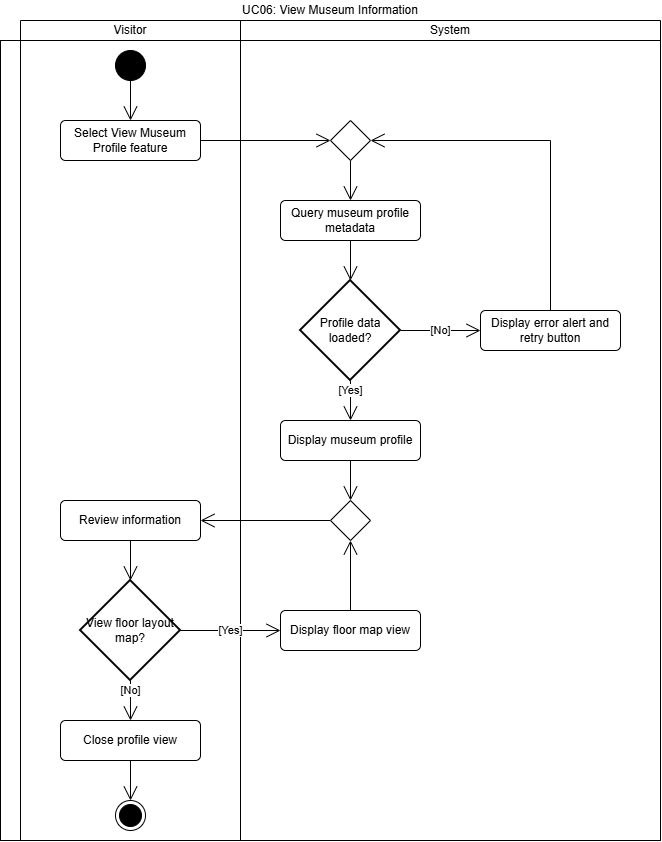

The diagram above was exported from draw.io. Its source (the exported page's mxGraphModel, read from the mxfile embedded in the PNG):
<mxGraphModel dx="1348" dy="884" grid="1" gridSize="10" guides="1" tooltips="1" connect="1" arrows="1" fold="1" page="1" pageScale="1" pageWidth="827" pageHeight="1169" math="0" shadow="0">
  <root>
    <mxCell id="q4qcb8hBWCHV4OOS95SE-0" />
    <mxCell id="q4qcb8hBWCHV4OOS95SE-1" parent="q4qcb8hBWCHV4OOS95SE-0" />
    <mxCell id="q4qcb8hBWCHV4OOS95SE-5" parent="q4qcb8hBWCHV4OOS95SE-1" style="shape=table;html=1;whiteSpace=wrap;startSize=20;container=1;collapsible=0;childLayout=tableLayout;fillColor=none;swimlaneFillColor=#ffffff;strokeColor=none;" value="UC06: View Museum Information" vertex="1">
      <mxGeometry height="840" width="660" as="geometry" />
    </mxCell>
    <mxCell id="q4qcb8hBWCHV4OOS95SE-6" parent="q4qcb8hBWCHV4OOS95SE-5" style="shape=partialRectangle;html=1;whiteSpace=wrap;collapsible=0;dropTarget=0;pointerEvents=0;fillColor=none;top=0;left=0;bottom=0;right=0;points=[[0,0.5],[1,0.5]];portConstraint=eastwest;strokeColor=none;" value="" vertex="1">
      <mxGeometry height="20" width="660" y="20" as="geometry" />
    </mxCell>
    <mxCell id="q4qcb8hBWCHV4OOS95SE-7" parent="q4qcb8hBWCHV4OOS95SE-6" style="shape=partialRectangle;html=1;whiteSpace=wrap;connectable=0;fillColor=none;top=1;left=1;bottom=1;right=1;overflow=hidden;strokeColor=none;" value="" vertex="1">
      <mxGeometry height="20" width="20" as="geometry">
        <mxRectangle height="20" width="20" as="alternateBounds" />
      </mxGeometry>
    </mxCell>
    <mxCell id="q4qcb8hBWCHV4OOS95SE-8" parent="q4qcb8hBWCHV4OOS95SE-6" style="shape=partialRectangle;html=1;whiteSpace=wrap;connectable=0;fillColor=none;top=1;left=1;bottom=1;right=1;overflow=hidden;" value="Visitor" vertex="1">
      <mxGeometry height="20" width="220" x="20" as="geometry">
        <mxRectangle height="20" width="220" as="alternateBounds" />
      </mxGeometry>
    </mxCell>
    <mxCell id="q4qcb8hBWCHV4OOS95SE-9" parent="q4qcb8hBWCHV4OOS95SE-6" style="shape=partialRectangle;html=1;whiteSpace=wrap;connectable=0;fillColor=none;top=1;left=1;bottom=1;right=1;overflow=hidden;" value="System" vertex="1">
      <mxGeometry height="20" width="420" x="240" as="geometry">
        <mxRectangle height="20" width="420" as="alternateBounds" />
      </mxGeometry>
    </mxCell>
    <mxCell id="q4qcb8hBWCHV4OOS95SE-10" parent="q4qcb8hBWCHV4OOS95SE-5" style="shape=partialRectangle;html=1;whiteSpace=wrap;collapsible=0;dropTarget=0;pointerEvents=0;fillColor=none;top=1;left=1;bottom=1;right=1;points=[[0,0.5],[1,0.5]];portConstraint=eastwest;" value="" vertex="1">
      <mxGeometry height="800" width="660" y="40" as="geometry" />
    </mxCell>
    <mxCell id="q4qcb8hBWCHV4OOS95SE-11" parent="q4qcb8hBWCHV4OOS95SE-10" style="shape=partialRectangle;html=1;whiteSpace=wrap;connectable=0;fillColor=none;top=1;left=1;bottom=1;right=1;overflow=hidden;horizontal=0;" value="" vertex="1">
      <mxGeometry height="800" width="20" as="geometry">
        <mxRectangle height="800" width="20" as="alternateBounds" />
      </mxGeometry>
    </mxCell>
    <mxCell id="q4qcb8hBWCHV4OOS95SE-12" parent="q4qcb8hBWCHV4OOS95SE-10" style="shape=partialRectangle;html=1;whiteSpace=wrap;connectable=0;fillColor=none;top=1;left=1;bottom=1;right=1;overflow=hidden;" value="" vertex="1">
      <mxGeometry height="800" width="220" x="20" as="geometry">
        <mxRectangle height="800" width="220" as="alternateBounds" />
      </mxGeometry>
    </mxCell>
    <mxCell id="q4qcb8hBWCHV4OOS95SE-13" parent="q4qcb8hBWCHV4OOS95SE-10" style="shape=partialRectangle;html=1;whiteSpace=wrap;connectable=0;fillColor=none;top=1;left=1;bottom=1;right=1;overflow=hidden;" value="" vertex="1">
      <mxGeometry height="800" width="420" x="240" as="geometry">
        <mxRectangle height="800" width="420" as="alternateBounds" />
      </mxGeometry>
    </mxCell>
    <mxCell id="q4qcb8hBWCHV4OOS95SE-14" edge="1" parent="q4qcb8hBWCHV4OOS95SE-1" source="q4qcb8hBWCHV4OOS95SE-15" style="edgeStyle=orthogonalEdgeStyle;shape=connector;rounded=0;libavoidRouting=1;orthogonalLoop=1;jettySize=auto;html=1;strokeColor=default;align=center;verticalAlign=middle;fontFamily=Helvetica;fontSize=11;fontColor=default;labelBackgroundColor=default;defaultLabelBackgroundColor=page;elbow=horizontal;endArrow=open;endSize=12;" target="q4qcb8hBWCHV4OOS95SE-18">
      <mxGeometry relative="1" as="geometry" />
    </mxCell>
    <mxCell id="q4qcb8hBWCHV4OOS95SE-15" parent="q4qcb8hBWCHV4OOS95SE-1" style="ellipse;fillColor=strokeColor;html=1;" value="" vertex="1">
      <mxGeometry height="30" width="30" x="115" y="50" as="geometry" />
    </mxCell>
    <mxCell id="q4qcb8hBWCHV4OOS95SE-16" parent="q4qcb8hBWCHV4OOS95SE-1" style="ellipse;html=1;shape=endState;fillColor=strokeColor;" value="" vertex="1">
      <mxGeometry height="30" width="30" x="115" y="800" as="geometry" />
    </mxCell>
    <mxCell id="q4qcb8hBWCHV4OOS95SE-17" edge="1" parent="q4qcb8hBWCHV4OOS95SE-1" source="q4qcb8hBWCHV4OOS95SE-18" style="edgeStyle=orthogonalEdgeStyle;shape=connector;rounded=0;libavoidRouting=1;orthogonalLoop=1;jettySize=auto;html=1;strokeColor=default;align=center;verticalAlign=middle;fontFamily=Helvetica;fontSize=11;fontColor=default;labelBackgroundColor=default;defaultLabelBackgroundColor=page;elbow=horizontal;endArrow=open;endSize=12;" target="q4qcb8hBWCHV4OOS95SE-33">
      <mxGeometry relative="1" as="geometry">
        <Array as="points" />
        <mxPoint x="210" y="140" as="sourcePoint" />
      </mxGeometry>
    </mxCell>
    <mxCell id="q4qcb8hBWCHV4OOS95SE-18" parent="q4qcb8hBWCHV4OOS95SE-1" style="html=1;align=center;verticalAlign=middle;rounded=1;absoluteArcSize=1;arcSize=10;dashed=0;whiteSpace=wrap;" value="Select View Museum Profile feature" vertex="1">
      <mxGeometry height="40" width="140" x="60" y="120" as="geometry" />
    </mxCell>
    <mxCell id="q4qcb8hBWCHV4OOS95SE-19" edge="1" parent="q4qcb8hBWCHV4OOS95SE-1" source="q4qcb8hBWCHV4OOS95SE-20" style="edgeStyle=orthogonalEdgeStyle;shape=connector;rounded=0;libavoidRouting=1;orthogonalLoop=1;jettySize=auto;html=1;strokeColor=default;align=center;verticalAlign=middle;fontFamily=Helvetica;fontSize=11;fontColor=default;labelBackgroundColor=default;defaultLabelBackgroundColor=page;elbow=horizontal;endArrow=open;endSize=12;entryX=0.5;entryY=0;entryDx=0;entryDy=0;entryPerimeter=0;" target="q4qcb8hBWCHV4OOS95SE-29">
      <mxGeometry relative="1" x="-0.375" as="geometry" />
    </mxCell>
    <mxCell id="q4qcb8hBWCHV4OOS95SE-20" parent="q4qcb8hBWCHV4OOS95SE-1" style="html=1;align=center;verticalAlign=middle;rounded=1;absoluteArcSize=1;arcSize=10;dashed=0;whiteSpace=wrap;" value="Query museum profile metadata" vertex="1">
      <mxGeometry height="40" width="140" x="280" y="200" as="geometry" />
    </mxCell>
    <mxCell id="q4qcb8hBWCHV4OOS95SE-21" edge="1" parent="q4qcb8hBWCHV4OOS95SE-1" source="q4qcb8hBWCHV4OOS95SE-22" style="edgeStyle=orthogonalEdgeStyle;shape=connector;rounded=0;libavoidRouting=1;orthogonalLoop=1;jettySize=auto;html=1;strokeColor=default;align=center;verticalAlign=middle;fontFamily=Helvetica;fontSize=11;fontColor=default;labelBackgroundColor=default;defaultLabelBackgroundColor=page;elbow=horizontal;endArrow=open;endSize=12;" target="GTJF0YHgz74HPMk98n_D-0">
      <mxGeometry relative="1" as="geometry">
        <Array as="points" />
        <mxPoint x="210" y="480" as="sourcePoint" />
      </mxGeometry>
    </mxCell>
    <mxCell id="q4qcb8hBWCHV4OOS95SE-22" parent="q4qcb8hBWCHV4OOS95SE-1" style="html=1;align=center;verticalAlign=middle;rounded=1;absoluteArcSize=1;arcSize=10;dashed=0;whiteSpace=wrap;" value="Display museum profile" vertex="1">
      <mxGeometry height="40" width="140" x="280" y="420" as="geometry" />
    </mxCell>
    <mxCell id="q4qcb8hBWCHV4OOS95SE-23" edge="1" parent="q4qcb8hBWCHV4OOS95SE-1" source="q4qcb8hBWCHV4OOS95SE-24" style="edgeStyle=orthogonalEdgeStyle;shape=connector;rounded=0;libavoidRouting=1;orthogonalLoop=1;jettySize=auto;html=1;strokeColor=default;align=center;verticalAlign=middle;fontFamily=Helvetica;fontSize=11;fontColor=default;labelBackgroundColor=default;defaultLabelBackgroundColor=page;elbow=horizontal;endArrow=open;endSize=12;" target="q4qcb8hBWCHV4OOS95SE-36">
      <mxGeometry relative="1" as="geometry" />
    </mxCell>
    <mxCell id="q4qcb8hBWCHV4OOS95SE-24" parent="q4qcb8hBWCHV4OOS95SE-1" style="html=1;align=center;verticalAlign=middle;rounded=1;absoluteArcSize=1;arcSize=10;dashed=0;whiteSpace=wrap;" value="Review information" vertex="1">
      <mxGeometry height="40" width="140" x="60" y="500" as="geometry" />
    </mxCell>
    <mxCell id="q4qcb8hBWCHV4OOS95SE-25" edge="1" parent="q4qcb8hBWCHV4OOS95SE-1" source="q4qcb8hBWCHV4OOS95SE-26" style="edgeStyle=orthogonalEdgeStyle;shape=connector;rounded=0;libavoidRouting=1;orthogonalLoop=1;jettySize=auto;html=1;strokeColor=default;align=center;verticalAlign=middle;fontFamily=Helvetica;fontSize=11;fontColor=default;labelBackgroundColor=default;defaultLabelBackgroundColor=page;elbow=horizontal;endArrow=open;endSize=12;" target="q4qcb8hBWCHV4OOS95SE-16">
      <mxGeometry relative="1" as="geometry" />
    </mxCell>
    <mxCell id="q4qcb8hBWCHV4OOS95SE-26" parent="q4qcb8hBWCHV4OOS95SE-1" style="html=1;align=center;verticalAlign=middle;rounded=1;absoluteArcSize=1;arcSize=10;dashed=0;whiteSpace=wrap;" value="Close profile view" vertex="1">
      <mxGeometry height="40" width="140" x="60" y="720" as="geometry" />
    </mxCell>
    <mxCell id="q4qcb8hBWCHV4OOS95SE-27" edge="1" parent="q4qcb8hBWCHV4OOS95SE-1" source="q4qcb8hBWCHV4OOS95SE-29" style="edgeStyle=orthogonalEdgeStyle;shape=connector;rounded=0;libavoidRouting=1;orthogonalLoop=1;jettySize=auto;html=1;strokeColor=default;align=center;verticalAlign=middle;fontFamily=Helvetica;fontSize=11;fontColor=default;labelBackgroundColor=default;defaultLabelBackgroundColor=page;elbow=horizontal;endArrow=open;endSize=12;" target="q4qcb8hBWCHV4OOS95SE-31" value="[No]">
      <mxGeometry relative="1" as="geometry" />
    </mxCell>
    <mxCell id="q4qcb8hBWCHV4OOS95SE-28" edge="1" parent="q4qcb8hBWCHV4OOS95SE-1" source="q4qcb8hBWCHV4OOS95SE-29" style="edgeStyle=orthogonalEdgeStyle;shape=connector;rounded=0;libavoidRouting=1;orthogonalLoop=1;jettySize=auto;html=1;strokeColor=default;align=center;verticalAlign=middle;fontFamily=Helvetica;fontSize=11;fontColor=default;labelBackgroundColor=default;defaultLabelBackgroundColor=page;elbow=horizontal;endArrow=open;endSize=12;" target="q4qcb8hBWCHV4OOS95SE-22" value="[Yes]">
      <mxGeometry relative="1" as="geometry" />
    </mxCell>
    <mxCell id="q4qcb8hBWCHV4OOS95SE-29" parent="q4qcb8hBWCHV4OOS95SE-1" style="strokeWidth=2;html=1;shape=mxgraph.flowchart.decision;whiteSpace=wrap;" value="Profile data loaded?" vertex="1">
      <mxGeometry height="100" width="100" x="300" y="280" as="geometry" />
    </mxCell>
    <mxCell id="q4qcb8hBWCHV4OOS95SE-30" edge="1" parent="q4qcb8hBWCHV4OOS95SE-1" source="q4qcb8hBWCHV4OOS95SE-31" style="edgeStyle=orthogonalEdgeStyle;shape=connector;rounded=0;libavoidRouting=1;orthogonalLoop=1;jettySize=auto;html=1;strokeColor=default;align=center;verticalAlign=middle;fontFamily=Helvetica;fontSize=11;fontColor=default;labelBackgroundColor=default;defaultLabelBackgroundColor=page;elbow=horizontal;endArrow=open;endSize=12;" target="q4qcb8hBWCHV4OOS95SE-33">
      <mxGeometry relative="1" as="geometry">
        <Array as="points">
          <mxPoint x="550" y="140" />
        </Array>
      </mxGeometry>
    </mxCell>
    <mxCell id="q4qcb8hBWCHV4OOS95SE-31" parent="q4qcb8hBWCHV4OOS95SE-1" style="html=1;align=center;verticalAlign=middle;rounded=1;absoluteArcSize=1;arcSize=10;dashed=0;whiteSpace=wrap;" value="Display error alert and retry button" vertex="1">
      <mxGeometry height="40" width="140" x="480" y="310" as="geometry" />
    </mxCell>
    <mxCell id="q4qcb8hBWCHV4OOS95SE-32" edge="1" parent="q4qcb8hBWCHV4OOS95SE-1" source="q4qcb8hBWCHV4OOS95SE-33" style="edgeStyle=orthogonalEdgeStyle;shape=connector;rounded=0;libavoidRouting=1;orthogonalLoop=1;jettySize=auto;html=1;strokeColor=default;align=center;verticalAlign=middle;fontFamily=Helvetica;fontSize=11;fontColor=default;labelBackgroundColor=default;defaultLabelBackgroundColor=page;elbow=horizontal;endArrow=open;endSize=12;" target="q4qcb8hBWCHV4OOS95SE-20">
      <mxGeometry relative="1" as="geometry" />
    </mxCell>
    <mxCell id="q4qcb8hBWCHV4OOS95SE-33" parent="q4qcb8hBWCHV4OOS95SE-1" style="shape=rhombus;html=1;verticalLabelPosition=bottom;verticalAlignment=top;" value="" vertex="1">
      <mxGeometry height="40" width="40" x="330" y="120" as="geometry" />
    </mxCell>
    <mxCell id="q4qcb8hBWCHV4OOS95SE-34" edge="1" parent="q4qcb8hBWCHV4OOS95SE-1" source="q4qcb8hBWCHV4OOS95SE-36" style="edgeStyle=orthogonalEdgeStyle;shape=connector;rounded=0;libavoidRouting=1;orthogonalLoop=1;jettySize=auto;html=1;strokeColor=default;align=center;verticalAlign=middle;fontFamily=Helvetica;fontSize=11;fontColor=default;labelBackgroundColor=default;defaultLabelBackgroundColor=page;elbow=horizontal;endArrow=open;endSize=12;" target="q4qcb8hBWCHV4OOS95SE-37" value="[Yes]">
      <mxGeometry relative="1" as="geometry" />
    </mxCell>
    <mxCell id="q4qcb8hBWCHV4OOS95SE-35" edge="1" parent="q4qcb8hBWCHV4OOS95SE-1" source="q4qcb8hBWCHV4OOS95SE-36" style="edgeStyle=orthogonalEdgeStyle;shape=connector;rounded=0;libavoidRouting=1;orthogonalLoop=1;jettySize=auto;html=1;strokeColor=default;align=center;verticalAlign=middle;fontFamily=Helvetica;fontSize=11;fontColor=default;labelBackgroundColor=default;defaultLabelBackgroundColor=page;elbow=horizontal;endArrow=open;endSize=12;" target="q4qcb8hBWCHV4OOS95SE-26" value="[No]">
      <mxGeometry relative="1" as="geometry" />
    </mxCell>
    <mxCell id="q4qcb8hBWCHV4OOS95SE-36" parent="q4qcb8hBWCHV4OOS95SE-1" style="strokeWidth=2;html=1;shape=mxgraph.flowchart.decision;whiteSpace=wrap;" value="View floor layout map?" vertex="1">
      <mxGeometry height="100" width="100" x="80" y="580" as="geometry" />
    </mxCell>
    <mxCell id="GTJF0YHgz74HPMk98n_D-2" edge="1" parent="q4qcb8hBWCHV4OOS95SE-1" source="q4qcb8hBWCHV4OOS95SE-37" style="edgeStyle=orthogonalEdgeStyle;shape=connector;rounded=0;libavoidRouting=1;orthogonalLoop=1;jettySize=auto;html=1;strokeColor=default;align=center;verticalAlign=middle;fontFamily=Helvetica;fontSize=11;fontColor=default;labelBackgroundColor=default;defaultLabelBackgroundColor=page;elbow=horizontal;endArrow=open;endSize=12;" target="GTJF0YHgz74HPMk98n_D-0">
      <mxGeometry relative="1" as="geometry" />
    </mxCell>
    <mxCell id="q4qcb8hBWCHV4OOS95SE-37" parent="q4qcb8hBWCHV4OOS95SE-1" style="html=1;align=center;verticalAlign=middle;rounded=1;absoluteArcSize=1;arcSize=10;dashed=0;whiteSpace=wrap;" value="Display floor map view" vertex="1">
      <mxGeometry height="40" width="140" x="280" y="610" as="geometry" />
    </mxCell>
    <mxCell id="GTJF0YHgz74HPMk98n_D-1" edge="1" parent="q4qcb8hBWCHV4OOS95SE-1" source="GTJF0YHgz74HPMk98n_D-0" style="edgeStyle=orthogonalEdgeStyle;shape=connector;rounded=0;libavoidRouting=1;orthogonalLoop=1;jettySize=auto;html=1;strokeColor=default;align=center;verticalAlign=middle;fontFamily=Helvetica;fontSize=11;fontColor=default;labelBackgroundColor=default;defaultLabelBackgroundColor=page;elbow=horizontal;endArrow=open;endSize=12;" target="q4qcb8hBWCHV4OOS95SE-24">
      <mxGeometry relative="1" as="geometry" />
    </mxCell>
    <mxCell id="GTJF0YHgz74HPMk98n_D-0" parent="q4qcb8hBWCHV4OOS95SE-1" style="shape=rhombus;html=1;verticalLabelPosition=bottom;verticalAlignment=top;" value="" vertex="1">
      <mxGeometry height="40" width="40" x="330" y="500" as="geometry" />
    </mxCell>
  </root>
</mxGraphModel>